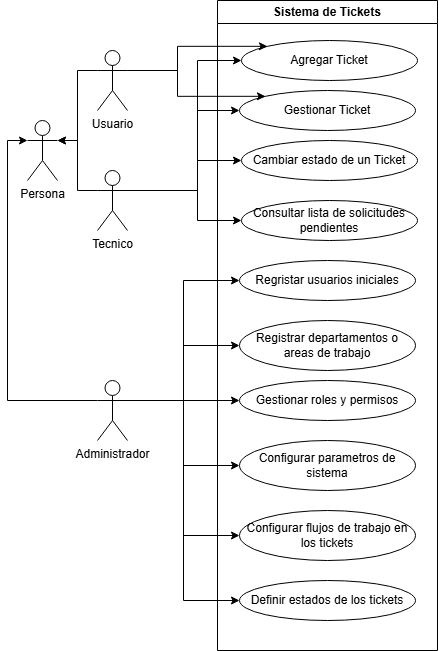

The diagram above was exported from draw.io. Its source (the exported page's mxGraphModel, read from the mxfile embedded in the PNG):
<mxGraphModel dx="875" dy="435" grid="1" gridSize="10" guides="1" tooltips="1" connect="1" arrows="1" fold="1" page="1" pageScale="1" pageWidth="827" pageHeight="1169" math="0" shadow="0">
  <root>
    <mxCell id="WIyWlLk6GJQsqaUBKTNV-0" />
    <mxCell id="WIyWlLk6GJQsqaUBKTNV-1" parent="WIyWlLk6GJQsqaUBKTNV-0" />
    <mxCell id="_tfqBwC8fxxQxX9SO5p2-2" value="Sistema de Tickets" style="swimlane;whiteSpace=wrap;html=1;" vertex="1" parent="WIyWlLk6GJQsqaUBKTNV-1">
      <mxGeometry x="330" y="30" width="220" height="650" as="geometry" />
    </mxCell>
    <mxCell id="_tfqBwC8fxxQxX9SO5p2-3" value="Agregar Ticket" style="ellipse;whiteSpace=wrap;html=1;" vertex="1" parent="_tfqBwC8fxxQxX9SO5p2-2">
      <mxGeometry x="24" y="40" width="176" height="40" as="geometry" />
    </mxCell>
    <mxCell id="_tfqBwC8fxxQxX9SO5p2-4" value="Consultar lista de solicitudes pendientes" style="ellipse;whiteSpace=wrap;html=1;" vertex="1" parent="_tfqBwC8fxxQxX9SO5p2-2">
      <mxGeometry x="24" y="200" width="176" height="40" as="geometry" />
    </mxCell>
    <mxCell id="_tfqBwC8fxxQxX9SO5p2-5" value="Cambiar estado de un Ticket" style="ellipse;whiteSpace=wrap;html=1;" vertex="1" parent="_tfqBwC8fxxQxX9SO5p2-2">
      <mxGeometry x="24" y="140" width="176" height="40" as="geometry" />
    </mxCell>
    <mxCell id="_tfqBwC8fxxQxX9SO5p2-6" value="Gestionar Ticket" style="ellipse;whiteSpace=wrap;html=1;" vertex="1" parent="_tfqBwC8fxxQxX9SO5p2-2">
      <mxGeometry x="22" y="90" width="176" height="40" as="geometry" />
    </mxCell>
    <mxCell id="_tfqBwC8fxxQxX9SO5p2-7" value="Regristar usuarios iniciales" style="ellipse;whiteSpace=wrap;html=1;" vertex="1" parent="_tfqBwC8fxxQxX9SO5p2-2">
      <mxGeometry x="22" y="260" width="176" height="40" as="geometry" />
    </mxCell>
    <mxCell id="_tfqBwC8fxxQxX9SO5p2-8" value="Registrar departamentos o areas de trabajo" style="ellipse;whiteSpace=wrap;html=1;" vertex="1" parent="_tfqBwC8fxxQxX9SO5p2-2">
      <mxGeometry x="22" y="320" width="176" height="50" as="geometry" />
    </mxCell>
    <mxCell id="_tfqBwC8fxxQxX9SO5p2-9" value="Gestionar roles y permisos" style="ellipse;whiteSpace=wrap;html=1;" vertex="1" parent="_tfqBwC8fxxQxX9SO5p2-2">
      <mxGeometry x="22" y="380" width="176" height="40" as="geometry" />
    </mxCell>
    <mxCell id="_tfqBwC8fxxQxX9SO5p2-10" value="Configurar parametros de sistema" style="ellipse;whiteSpace=wrap;html=1;" vertex="1" parent="_tfqBwC8fxxQxX9SO5p2-2">
      <mxGeometry x="22" y="440" width="176" height="50" as="geometry" />
    </mxCell>
    <mxCell id="_tfqBwC8fxxQxX9SO5p2-11" value="Configurar flujos de trabajo en los tickets" style="ellipse;whiteSpace=wrap;html=1;" vertex="1" parent="_tfqBwC8fxxQxX9SO5p2-2">
      <mxGeometry x="22" y="510" width="176" height="50" as="geometry" />
    </mxCell>
    <mxCell id="_tfqBwC8fxxQxX9SO5p2-12" value="Definir estados de los tickets" style="ellipse;whiteSpace=wrap;html=1;" vertex="1" parent="_tfqBwC8fxxQxX9SO5p2-2">
      <mxGeometry x="22" y="580" width="176" height="40" as="geometry" />
    </mxCell>
    <mxCell id="_tfqBwC8fxxQxX9SO5p2-43" style="edgeStyle=orthogonalEdgeStyle;rounded=0;orthogonalLoop=1;jettySize=auto;html=1;exitX=1;exitY=0.3333333333333333;exitDx=0;exitDy=0;exitPerimeter=0;entryX=0;entryY=0.5;entryDx=0;entryDy=0;" edge="1" parent="WIyWlLk6GJQsqaUBKTNV-1" source="_tfqBwC8fxxQxX9SO5p2-15" target="_tfqBwC8fxxQxX9SO5p2-7">
      <mxGeometry relative="1" as="geometry" />
    </mxCell>
    <mxCell id="_tfqBwC8fxxQxX9SO5p2-44" style="edgeStyle=orthogonalEdgeStyle;rounded=0;orthogonalLoop=1;jettySize=auto;html=1;exitX=1;exitY=0.3333333333333333;exitDx=0;exitDy=0;exitPerimeter=0;entryX=0;entryY=0.5;entryDx=0;entryDy=0;" edge="1" parent="WIyWlLk6GJQsqaUBKTNV-1" source="_tfqBwC8fxxQxX9SO5p2-15" target="_tfqBwC8fxxQxX9SO5p2-8">
      <mxGeometry relative="1" as="geometry" />
    </mxCell>
    <mxCell id="_tfqBwC8fxxQxX9SO5p2-45" style="edgeStyle=orthogonalEdgeStyle;rounded=0;orthogonalLoop=1;jettySize=auto;html=1;exitX=1;exitY=0.3333333333333333;exitDx=0;exitDy=0;exitPerimeter=0;entryX=0;entryY=0.5;entryDx=0;entryDy=0;" edge="1" parent="WIyWlLk6GJQsqaUBKTNV-1" source="_tfqBwC8fxxQxX9SO5p2-15" target="_tfqBwC8fxxQxX9SO5p2-9">
      <mxGeometry relative="1" as="geometry" />
    </mxCell>
    <mxCell id="_tfqBwC8fxxQxX9SO5p2-46" style="edgeStyle=orthogonalEdgeStyle;rounded=0;orthogonalLoop=1;jettySize=auto;html=1;exitX=1;exitY=0.3333333333333333;exitDx=0;exitDy=0;exitPerimeter=0;" edge="1" parent="WIyWlLk6GJQsqaUBKTNV-1" source="_tfqBwC8fxxQxX9SO5p2-15" target="_tfqBwC8fxxQxX9SO5p2-10">
      <mxGeometry relative="1" as="geometry" />
    </mxCell>
    <mxCell id="_tfqBwC8fxxQxX9SO5p2-47" style="edgeStyle=orthogonalEdgeStyle;rounded=0;orthogonalLoop=1;jettySize=auto;html=1;exitX=1;exitY=0.3333333333333333;exitDx=0;exitDy=0;exitPerimeter=0;entryX=0;entryY=0.5;entryDx=0;entryDy=0;" edge="1" parent="WIyWlLk6GJQsqaUBKTNV-1" source="_tfqBwC8fxxQxX9SO5p2-15" target="_tfqBwC8fxxQxX9SO5p2-11">
      <mxGeometry relative="1" as="geometry" />
    </mxCell>
    <mxCell id="_tfqBwC8fxxQxX9SO5p2-48" style="edgeStyle=orthogonalEdgeStyle;rounded=0;orthogonalLoop=1;jettySize=auto;html=1;exitX=1;exitY=0.3333333333333333;exitDx=0;exitDy=0;exitPerimeter=0;entryX=0;entryY=0.5;entryDx=0;entryDy=0;" edge="1" parent="WIyWlLk6GJQsqaUBKTNV-1" source="_tfqBwC8fxxQxX9SO5p2-15" target="_tfqBwC8fxxQxX9SO5p2-12">
      <mxGeometry relative="1" as="geometry" />
    </mxCell>
    <mxCell id="_tfqBwC8fxxQxX9SO5p2-15" value="Administrador" style="shape=umlActor;verticalLabelPosition=bottom;verticalAlign=top;html=1;outlineConnect=0;" vertex="1" parent="WIyWlLk6GJQsqaUBKTNV-1">
      <mxGeometry x="210" y="410" width="30" height="60" as="geometry" />
    </mxCell>
    <mxCell id="_tfqBwC8fxxQxX9SO5p2-37" style="edgeStyle=orthogonalEdgeStyle;rounded=0;orthogonalLoop=1;jettySize=auto;html=1;exitX=1;exitY=0.3333333333333333;exitDx=0;exitDy=0;exitPerimeter=0;entryX=0;entryY=0.5;entryDx=0;entryDy=0;" edge="1" parent="WIyWlLk6GJQsqaUBKTNV-1" source="_tfqBwC8fxxQxX9SO5p2-16" target="_tfqBwC8fxxQxX9SO5p2-3">
      <mxGeometry relative="1" as="geometry">
        <Array as="points">
          <mxPoint x="310" y="220" />
          <mxPoint x="310" y="90" />
        </Array>
      </mxGeometry>
    </mxCell>
    <mxCell id="_tfqBwC8fxxQxX9SO5p2-38" style="edgeStyle=orthogonalEdgeStyle;rounded=0;orthogonalLoop=1;jettySize=auto;html=1;exitX=1;exitY=0.3333333333333333;exitDx=0;exitDy=0;exitPerimeter=0;entryX=0;entryY=0.5;entryDx=0;entryDy=0;" edge="1" parent="WIyWlLk6GJQsqaUBKTNV-1" source="_tfqBwC8fxxQxX9SO5p2-16" target="_tfqBwC8fxxQxX9SO5p2-6">
      <mxGeometry relative="1" as="geometry">
        <Array as="points">
          <mxPoint x="310" y="220" />
          <mxPoint x="310" y="140" />
        </Array>
      </mxGeometry>
    </mxCell>
    <mxCell id="_tfqBwC8fxxQxX9SO5p2-39" style="edgeStyle=orthogonalEdgeStyle;rounded=0;orthogonalLoop=1;jettySize=auto;html=1;exitX=1;exitY=0.3333333333333333;exitDx=0;exitDy=0;exitPerimeter=0;entryX=0;entryY=0.5;entryDx=0;entryDy=0;" edge="1" parent="WIyWlLk6GJQsqaUBKTNV-1" source="_tfqBwC8fxxQxX9SO5p2-16" target="_tfqBwC8fxxQxX9SO5p2-5">
      <mxGeometry relative="1" as="geometry">
        <Array as="points">
          <mxPoint x="310" y="220" />
          <mxPoint x="310" y="190" />
        </Array>
      </mxGeometry>
    </mxCell>
    <mxCell id="_tfqBwC8fxxQxX9SO5p2-40" style="edgeStyle=orthogonalEdgeStyle;rounded=0;orthogonalLoop=1;jettySize=auto;html=1;exitX=1;exitY=0.3333333333333333;exitDx=0;exitDy=0;exitPerimeter=0;entryX=0;entryY=0.5;entryDx=0;entryDy=0;" edge="1" parent="WIyWlLk6GJQsqaUBKTNV-1" source="_tfqBwC8fxxQxX9SO5p2-16" target="_tfqBwC8fxxQxX9SO5p2-4">
      <mxGeometry relative="1" as="geometry">
        <Array as="points">
          <mxPoint x="310" y="220" />
          <mxPoint x="310" y="250" />
        </Array>
      </mxGeometry>
    </mxCell>
    <mxCell id="_tfqBwC8fxxQxX9SO5p2-16" value="Tecnico" style="shape=umlActor;verticalLabelPosition=bottom;verticalAlign=top;html=1;outlineConnect=0;" vertex="1" parent="WIyWlLk6GJQsqaUBKTNV-1">
      <mxGeometry x="210" y="200" width="30" height="60" as="geometry" />
    </mxCell>
    <mxCell id="_tfqBwC8fxxQxX9SO5p2-41" style="edgeStyle=orthogonalEdgeStyle;rounded=0;orthogonalLoop=1;jettySize=auto;html=1;exitX=1;exitY=0.3333333333333333;exitDx=0;exitDy=0;exitPerimeter=0;entryX=0;entryY=0;entryDx=0;entryDy=0;" edge="1" parent="WIyWlLk6GJQsqaUBKTNV-1" source="_tfqBwC8fxxQxX9SO5p2-17" target="_tfqBwC8fxxQxX9SO5p2-3">
      <mxGeometry relative="1" as="geometry">
        <Array as="points">
          <mxPoint x="290" y="100" />
          <mxPoint x="290" y="76" />
        </Array>
      </mxGeometry>
    </mxCell>
    <mxCell id="_tfqBwC8fxxQxX9SO5p2-42" style="edgeStyle=orthogonalEdgeStyle;rounded=0;orthogonalLoop=1;jettySize=auto;html=1;exitX=1;exitY=0.3333333333333333;exitDx=0;exitDy=0;exitPerimeter=0;entryX=0;entryY=0;entryDx=0;entryDy=0;" edge="1" parent="WIyWlLk6GJQsqaUBKTNV-1" source="_tfqBwC8fxxQxX9SO5p2-17" target="_tfqBwC8fxxQxX9SO5p2-6">
      <mxGeometry relative="1" as="geometry">
        <Array as="points">
          <mxPoint x="290" y="100" />
          <mxPoint x="290" y="126" />
        </Array>
      </mxGeometry>
    </mxCell>
    <mxCell id="_tfqBwC8fxxQxX9SO5p2-17" value="Usuario" style="shape=umlActor;verticalLabelPosition=bottom;verticalAlign=top;html=1;outlineConnect=0;" vertex="1" parent="WIyWlLk6GJQsqaUBKTNV-1">
      <mxGeometry x="210" y="80" width="30" height="60" as="geometry" />
    </mxCell>
    <mxCell id="_tfqBwC8fxxQxX9SO5p2-20" value="Persona" style="shape=umlActor;verticalLabelPosition=bottom;verticalAlign=top;html=1;outlineConnect=0;" vertex="1" parent="WIyWlLk6GJQsqaUBKTNV-1">
      <mxGeometry x="140" y="150" width="30" height="60" as="geometry" />
    </mxCell>
    <mxCell id="_tfqBwC8fxxQxX9SO5p2-25" style="edgeStyle=orthogonalEdgeStyle;rounded=0;orthogonalLoop=1;jettySize=auto;html=1;exitX=0;exitY=0.3333333333333333;exitDx=0;exitDy=0;exitPerimeter=0;entryX=0;entryY=0.3333333333333333;entryDx=0;entryDy=0;entryPerimeter=0;" edge="1" parent="WIyWlLk6GJQsqaUBKTNV-1" source="_tfqBwC8fxxQxX9SO5p2-15" target="_tfqBwC8fxxQxX9SO5p2-20">
      <mxGeometry relative="1" as="geometry" />
    </mxCell>
    <mxCell id="_tfqBwC8fxxQxX9SO5p2-26" style="edgeStyle=orthogonalEdgeStyle;rounded=0;orthogonalLoop=1;jettySize=auto;html=1;exitX=0;exitY=0.3333333333333333;exitDx=0;exitDy=0;exitPerimeter=0;entryX=1;entryY=0.3333333333333333;entryDx=0;entryDy=0;entryPerimeter=0;" edge="1" parent="WIyWlLk6GJQsqaUBKTNV-1" source="_tfqBwC8fxxQxX9SO5p2-16" target="_tfqBwC8fxxQxX9SO5p2-20">
      <mxGeometry relative="1" as="geometry" />
    </mxCell>
    <mxCell id="_tfqBwC8fxxQxX9SO5p2-27" style="edgeStyle=orthogonalEdgeStyle;rounded=0;orthogonalLoop=1;jettySize=auto;html=1;exitX=0;exitY=0.3333333333333333;exitDx=0;exitDy=0;exitPerimeter=0;entryX=1;entryY=0.3333333333333333;entryDx=0;entryDy=0;entryPerimeter=0;" edge="1" parent="WIyWlLk6GJQsqaUBKTNV-1" source="_tfqBwC8fxxQxX9SO5p2-17" target="_tfqBwC8fxxQxX9SO5p2-20">
      <mxGeometry relative="1" as="geometry" />
    </mxCell>
  </root>
</mxGraphModel>